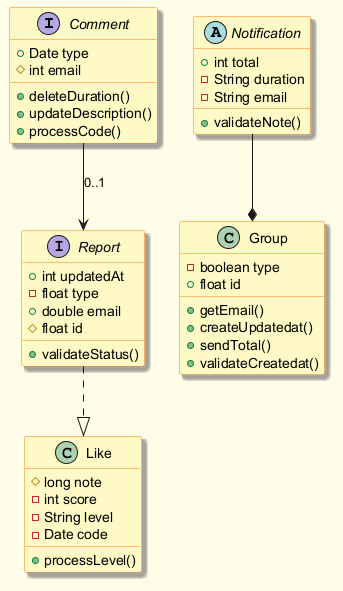

The diagram above was rendered by PlantUML. Its source (embedded in the PNG):
@startuml
skinparam backgroundColor #FFFDE7
skinparam classBackgroundColor #FFF9C4
skinparam classBorderColor #F57F17
skinparam shadowing true
interface Comment {
  +Date type
  #int email
  +deleteDuration()
  +updateDescription()
  +processCode()
}
abstract class Notification {
  +int total
  -String duration
  -String email
  +validateNote()
}
interface Report {
  +int updatedAt
  -float type
  +double email
  #float id
  +validateStatus()
}
class Group {
  -boolean type
  +float id
  +getEmail()
  +createUpdatedat()
  +sendTotal()
  +validateCreatedat()
}
class Like {
  #long note
  -int score
  -String level
  -Date code
  +processLevel()
}
Comment --> Report : "0..1"
Notification --* Group
Report ..|> Like
@enduml